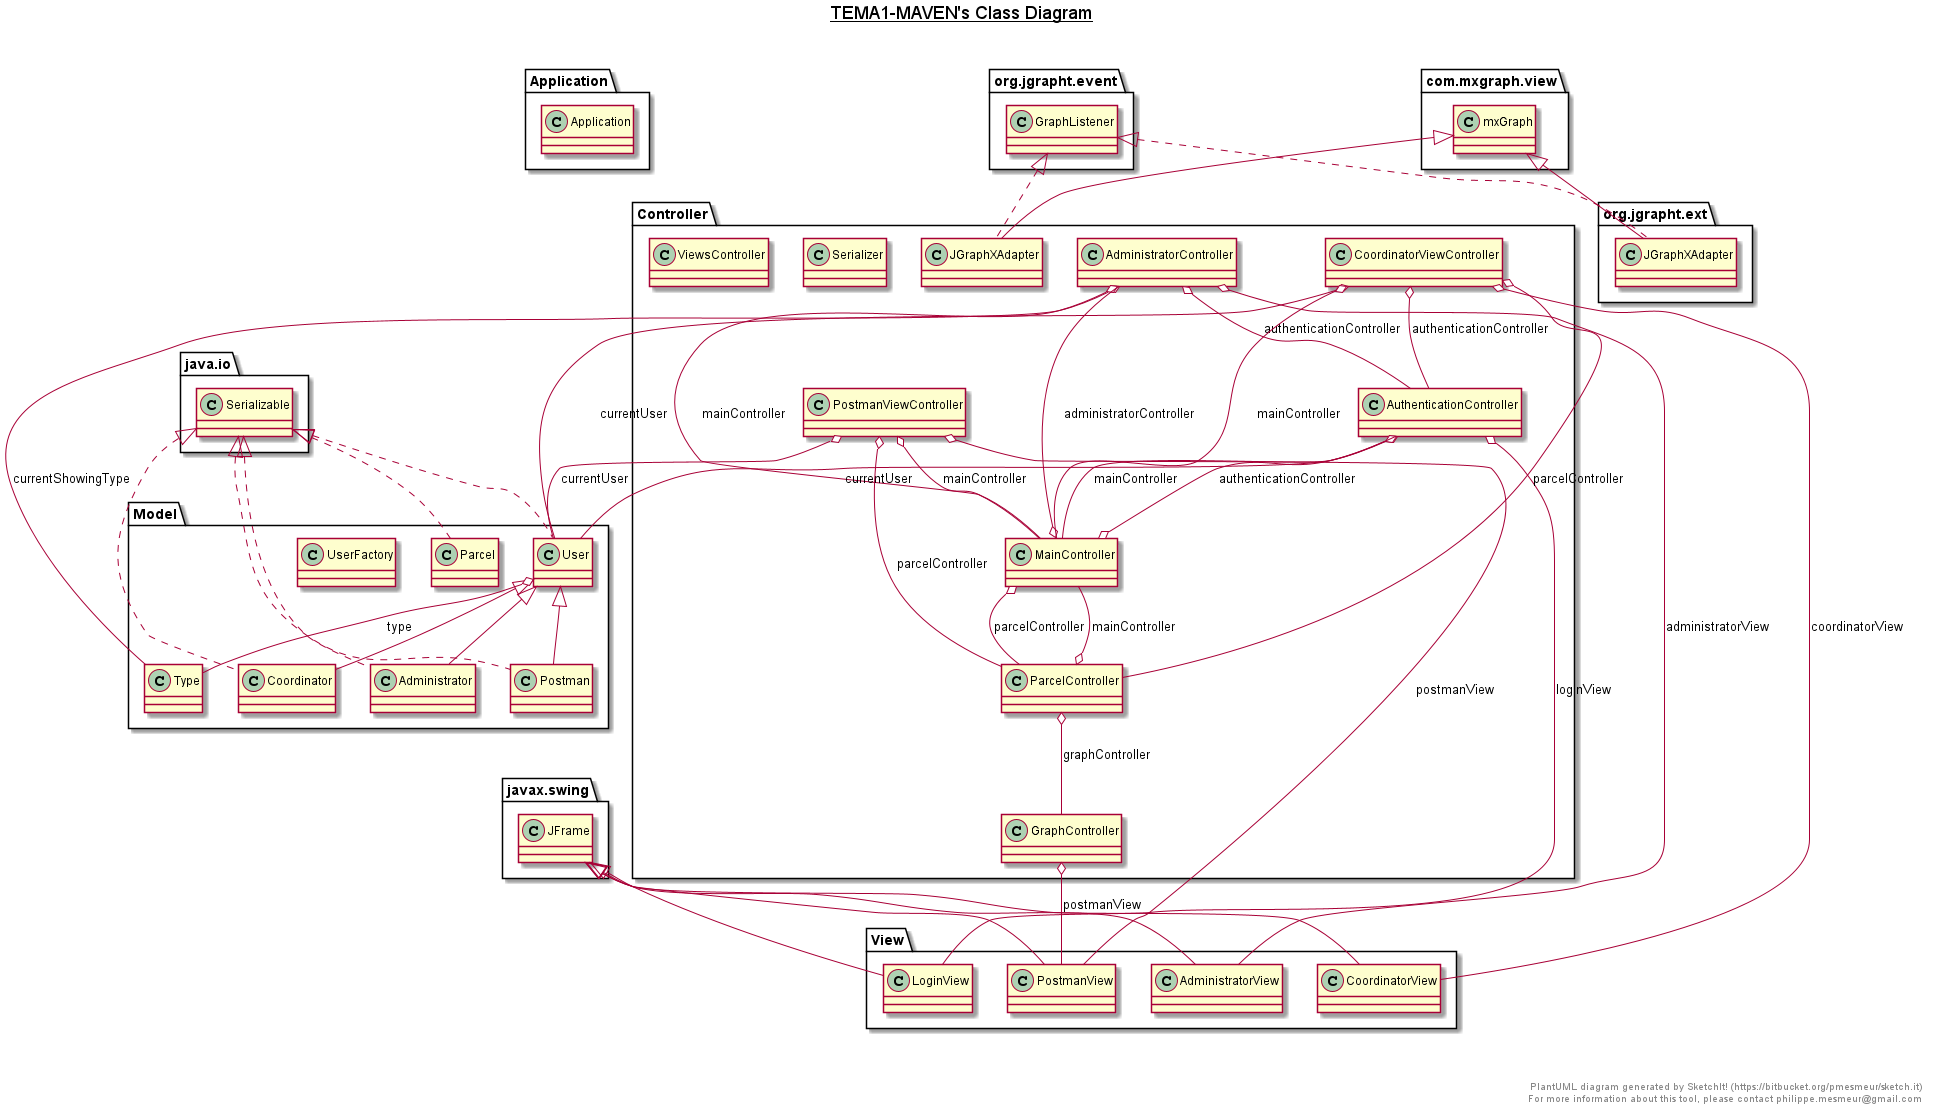

The diagram above was rendered by PlantUML. Its source (embedded in the PNG):
@startuml

title __TEMA1-MAVEN's Class Diagram__\n

  namespace Application {
    class Application.Application {
    }
  }
  

  namespace Controller {
    class Controller.AdministratorController {
    }
  }
  

  namespace Controller {
    class Controller.AuthenticationController {
    }
  }
  

  namespace Controller {
    class Controller.CoordinatorViewController {
    }
  }
  

  namespace Controller {
    class Controller.GraphController {
    }
  }
  

  namespace Controller {
    class Controller.JGraphXAdapter {
    }
  }
  

  namespace Controller {
    class Controller.MainController {
    }
  }
  

  namespace Controller {
    class Controller.ParcelController {
    }
  }
  

  namespace Controller {
    class Controller.PostmanViewController {
    }
  }
  

  namespace Controller {
    class Controller.Serializer {
    }
  }
  

  namespace Controller {
    class Controller.ViewsController {
    }
  }
  

  namespace Model {
    class Model.Administrator {
    }
  }
  

  namespace Model {
    class Model.Coordinator {
    }
  }
  

  namespace Model {
    class Model.Parcel {
    }
  }
  

  namespace Model {
    class Model.Postman {
    }
  }
  

  namespace Model {
    class Model.User {
    }
  }
  

  namespace Model {
    class Model.UserFactory {
    }
  }
  

  namespace View {
    class View.AdministratorView {
    }
  }
  

  namespace View {
    class View.CoordinatorView {
    }
  }
  

  namespace View {
    class View.LoginView {
    }
  }
  

  namespace View {
    class View.PostmanView {
    }
  }
  

  namespace org.jgrapht.ext {
    class org.jgrapht.ext.JGraphXAdapter {
    }
  }
  

  Controller.AdministratorController o-- View.AdministratorView : administratorView
  Controller.AdministratorController o-- Controller.AuthenticationController : authenticationController
  Controller.AdministratorController o-- Model.User.Type : currentShowingType
  Controller.AdministratorController o-- Controller.MainController : mainController
  Controller.AuthenticationController o-- Model.User : currentUser
  Controller.AuthenticationController o-- View.LoginView : loginView
  Controller.AuthenticationController o-- Controller.MainController : mainController
  Controller.CoordinatorViewController o-- Model.User : currentUser
  Controller.CoordinatorViewController o-- Controller.MainController : mainController
  Controller.CoordinatorViewController o-- Controller.ParcelController : parcelController
  Controller.CoordinatorViewController o-- Controller.AuthenticationController : authenticationController
  Controller.CoordinatorViewController o-- View.CoordinatorView : coordinatorView
  Controller.GraphController o-- View.PostmanView : postmanView
  Controller.JGraphXAdapter .up.|> org.jgrapht.event.GraphListener
  Controller.JGraphXAdapter -up-|> com.mxgraph.view.mxGraph
  Controller.MainController o-- Controller.AdministratorController : administratorController
  Controller.MainController o-- Controller.AuthenticationController : authenticationController
  Controller.MainController o-- Controller.ParcelController : parcelController
  Controller.ParcelController o-- Controller.GraphController : graphController
  Controller.ParcelController o-- Controller.MainController : mainController
  Controller.PostmanViewController o-- Model.User : currentUser
  Controller.PostmanViewController o-- Controller.MainController : mainController
  Controller.PostmanViewController o-- Controller.ParcelController : parcelController
  Controller.PostmanViewController o-- View.PostmanView : postmanView
  Model.Administrator .up.|> java.io.Serializable
  Model.Administrator -up-|> Model.User
  Model.Coordinator .up.|> java.io.Serializable
  Model.Coordinator -up-|> Model.User
  Model.Parcel .up.|> java.io.Serializable
  Model.Postman .up.|> java.io.Serializable
  Model.Postman -up-|> Model.User
  Model.User .up.|> java.io.Serializable
  Model.User o-- Model.User.Type : type
  View.AdministratorView -up-|> javax.swing.JFrame
  View.CoordinatorView -up-|> javax.swing.JFrame
  View.LoginView -up-|> javax.swing.JFrame
  View.PostmanView -up-|> javax.swing.JFrame
  org.jgrapht.ext.JGraphXAdapter .up.|> org.jgrapht.event.GraphListener
  org.jgrapht.ext.JGraphXAdapter -up-|> com.mxgraph.view.mxGraph


right footer


PlantUML diagram generated by SketchIt! (https://bitbucket.org/pmesmeur/sketch.it)
For more information about this tool, please contact philippe.mesmeur@gmail.com
endfooter

@enduml